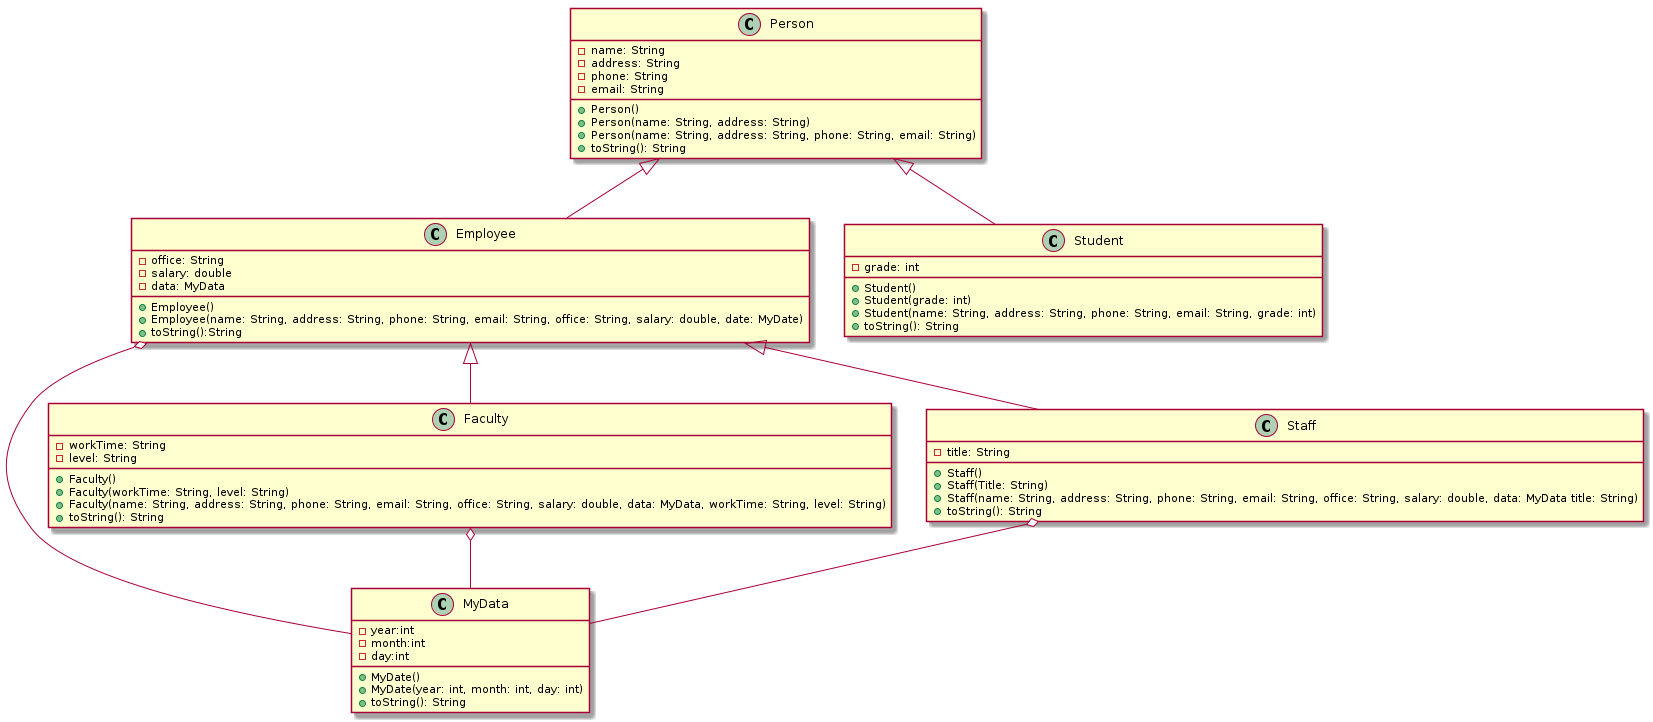

The diagram above was rendered by PlantUML. Its source (embedded in the PNG):
@startuml inclass02
class Person {
    -name: String
    -address: String
    -phone: String
    -email: String
    +Person()
    +Person(name: String, address: String)
    +Person(name: String, address: String, phone: String, email: String)
    +toString(): String
}

class Employee {
    -office: String
    -salary: double
    -data: MyData
    +Employee()
    +Employee(name: String, address: String, phone: String, email: String, office: String, salary: double, date: MyDate)
    +toString():String
}

class MyData {
    -year:int
    -month:int
    -day:int
    +MyDate()
    +MyDate(year: int, month: int, day: int)
    +toString(): String
}

class Student {
    -grade: int
    +Student()
    +Student(grade: int)
    +Student(name: String, address: String, phone: String, email: String, grade: int)
    +toString(): String
}

class Faculty {
    -workTime: String
    -level: String
    +Faculty()
    +Faculty(workTime: String, level: String)
    +Faculty(name: String, address: String, phone: String, email: String, office: String, salary: double, data: MyData, workTime: String, level: String)
    +toString(): String
}

class Staff {
    -title: String
    +Staff()
    +Staff(Title: String)
    +Staff(name: String, address: String, phone: String, email: String, office: String, salary: double, data: MyData title: String)
    +toString(): String
}

Person <|-- Employee
Employee o-- MyData
Person <|-- Student
Employee <|--Faculty
Employee <|-- Staff
Faculty o-- MyData
Staff o-- MyData
@enduml